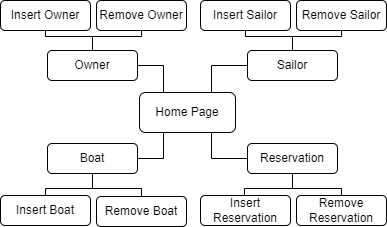

The diagram above was exported from draw.io. Its source (the exported page's mxGraphModel, read from the mxfile embedded in the PNG):
<mxGraphModel dx="577" dy="361" grid="1" gridSize="10" guides="1" tooltips="1" connect="1" arrows="1" fold="1" page="1" pageScale="1" pageWidth="827" pageHeight="1169" math="0" shadow="0">
  <root>
    <mxCell id="0" />
    <mxCell id="1" parent="0" />
    <mxCell id="EdL-5PhBz-1o5mwIWL26-3" value="Home Page" style="rounded=1;whiteSpace=wrap;html=1;" vertex="1" parent="1">
      <mxGeometry x="372" y="184" width="96" height="40" as="geometry" />
    </mxCell>
    <mxCell id="EdL-5PhBz-1o5mwIWL26-11" value="" style="edgeStyle=orthogonalEdgeStyle;rounded=0;orthogonalLoop=1;jettySize=auto;html=1;endArrow=none;endFill=0;entryX=0.25;entryY=1;entryDx=0;entryDy=0;" edge="1" parent="1" source="EdL-5PhBz-1o5mwIWL26-4" target="EdL-5PhBz-1o5mwIWL26-3">
      <mxGeometry relative="1" as="geometry">
        <mxPoint x="400" y="220" as="targetPoint" />
      </mxGeometry>
    </mxCell>
    <mxCell id="EdL-5PhBz-1o5mwIWL26-15" value="" style="edgeStyle=orthogonalEdgeStyle;rounded=0;orthogonalLoop=1;jettySize=auto;html=1;endArrow=none;endFill=0;entryX=0.5;entryY=0;entryDx=0;entryDy=0;" edge="1" parent="1" source="EdL-5PhBz-1o5mwIWL26-4" target="EdL-5PhBz-1o5mwIWL26-13">
      <mxGeometry relative="1" as="geometry">
        <Array as="points">
          <mxPoint x="325" y="280" />
          <mxPoint x="278" y="280" />
        </Array>
      </mxGeometry>
    </mxCell>
    <mxCell id="EdL-5PhBz-1o5mwIWL26-16" value="" style="edgeStyle=orthogonalEdgeStyle;rounded=0;orthogonalLoop=1;jettySize=auto;html=1;endArrow=none;endFill=0;" edge="1" parent="1" source="EdL-5PhBz-1o5mwIWL26-4" target="EdL-5PhBz-1o5mwIWL26-14">
      <mxGeometry relative="1" as="geometry">
        <Array as="points">
          <mxPoint x="325" y="280" />
          <mxPoint x="374" y="280" />
        </Array>
      </mxGeometry>
    </mxCell>
    <mxCell id="EdL-5PhBz-1o5mwIWL26-4" value="Boat" style="rounded=1;whiteSpace=wrap;html=1;" vertex="1" parent="1">
      <mxGeometry x="280" y="235" width="90" height="30" as="geometry" />
    </mxCell>
    <mxCell id="EdL-5PhBz-1o5mwIWL26-9" value="" style="edgeStyle=orthogonalEdgeStyle;rounded=0;orthogonalLoop=1;jettySize=auto;html=1;entryX=0.25;entryY=0;entryDx=0;entryDy=0;endArrow=none;endFill=0;" edge="1" parent="1" source="EdL-5PhBz-1o5mwIWL26-5" target="EdL-5PhBz-1o5mwIWL26-3">
      <mxGeometry relative="1" as="geometry" />
    </mxCell>
    <mxCell id="EdL-5PhBz-1o5mwIWL26-27" value="" style="edgeStyle=orthogonalEdgeStyle;rounded=0;orthogonalLoop=1;jettySize=auto;html=1;endArrow=none;endFill=0;exitX=0.5;exitY=0;exitDx=0;exitDy=0;" edge="1" parent="1" source="EdL-5PhBz-1o5mwIWL26-5" target="EdL-5PhBz-1o5mwIWL26-24">
      <mxGeometry relative="1" as="geometry">
        <mxPoint x="325" y="128" as="sourcePoint" />
        <Array as="points">
          <mxPoint x="325" y="128" />
          <mxPoint x="374" y="128" />
        </Array>
      </mxGeometry>
    </mxCell>
    <mxCell id="EdL-5PhBz-1o5mwIWL26-5" value="Owner" style="rounded=1;whiteSpace=wrap;html=1;" vertex="1" parent="1">
      <mxGeometry x="280" y="142" width="90" height="30" as="geometry" />
    </mxCell>
    <mxCell id="EdL-5PhBz-1o5mwIWL26-10" value="" style="edgeStyle=orthogonalEdgeStyle;rounded=0;orthogonalLoop=1;jettySize=auto;html=1;endArrow=none;endFill=0;entryX=0.75;entryY=0;entryDx=0;entryDy=0;exitX=0;exitY=0.5;exitDx=0;exitDy=0;" edge="1" parent="1" source="EdL-5PhBz-1o5mwIWL26-31" target="EdL-5PhBz-1o5mwIWL26-3">
      <mxGeometry relative="1" as="geometry">
        <mxPoint x="480" y="149" as="sourcePoint" />
        <mxPoint x="440" y="180" as="targetPoint" />
      </mxGeometry>
    </mxCell>
    <mxCell id="EdL-5PhBz-1o5mwIWL26-12" value="" style="edgeStyle=orthogonalEdgeStyle;rounded=0;orthogonalLoop=1;jettySize=auto;html=1;endArrow=none;endFill=0;entryX=0.75;entryY=1;entryDx=0;entryDy=0;" edge="1" parent="1" source="EdL-5PhBz-1o5mwIWL26-8" target="EdL-5PhBz-1o5mwIWL26-3">
      <mxGeometry relative="1" as="geometry">
        <mxPoint x="440" y="230" as="targetPoint" />
      </mxGeometry>
    </mxCell>
    <mxCell id="EdL-5PhBz-1o5mwIWL26-19" value="" style="edgeStyle=orthogonalEdgeStyle;rounded=0;orthogonalLoop=1;jettySize=auto;html=1;endArrow=none;endFill=0;" edge="1" parent="1" source="EdL-5PhBz-1o5mwIWL26-8" target="EdL-5PhBz-1o5mwIWL26-18">
      <mxGeometry relative="1" as="geometry">
        <Array as="points">
          <mxPoint x="525" y="280" />
          <mxPoint x="574" y="280" />
        </Array>
      </mxGeometry>
    </mxCell>
    <mxCell id="EdL-5PhBz-1o5mwIWL26-20" value="" style="edgeStyle=orthogonalEdgeStyle;rounded=0;orthogonalLoop=1;jettySize=auto;html=1;endArrow=none;endFill=0;exitX=0.5;exitY=1;exitDx=0;exitDy=0;entryX=0.5;entryY=0;entryDx=0;entryDy=0;" edge="1" parent="1" target="EdL-5PhBz-1o5mwIWL26-17">
      <mxGeometry relative="1" as="geometry">
        <mxPoint x="525" y="271" as="sourcePoint" />
        <mxPoint x="480" y="279" as="targetPoint" />
        <Array as="points">
          <mxPoint x="525" y="280" />
          <mxPoint x="477" y="280" />
          <mxPoint x="477" y="289" />
        </Array>
      </mxGeometry>
    </mxCell>
    <mxCell id="EdL-5PhBz-1o5mwIWL26-8" value="Reservation" style="rounded=1;whiteSpace=wrap;html=1;" vertex="1" parent="1">
      <mxGeometry x="480" y="235" width="90" height="30" as="geometry" />
    </mxCell>
    <mxCell id="EdL-5PhBz-1o5mwIWL26-13" value="Insert Boat" style="rounded=1;whiteSpace=wrap;html=1;" vertex="1" parent="1">
      <mxGeometry x="233" y="287" width="90" height="30" as="geometry" />
    </mxCell>
    <mxCell id="EdL-5PhBz-1o5mwIWL26-14" value="Remove Boat" style="rounded=1;whiteSpace=wrap;html=1;" vertex="1" parent="1">
      <mxGeometry x="329" y="288" width="90" height="30" as="geometry" />
    </mxCell>
    <mxCell id="EdL-5PhBz-1o5mwIWL26-17" value="Insert Reservation" style="rounded=1;whiteSpace=wrap;html=1;" vertex="1" parent="1">
      <mxGeometry x="433" y="287" width="90" height="30" as="geometry" />
    </mxCell>
    <mxCell id="EdL-5PhBz-1o5mwIWL26-18" value="Remove Reservation" style="rounded=1;whiteSpace=wrap;html=1;" vertex="1" parent="1">
      <mxGeometry x="529" y="287" width="90" height="30" as="geometry" />
    </mxCell>
    <mxCell id="EdL-5PhBz-1o5mwIWL26-29" value="" style="edgeStyle=orthogonalEdgeStyle;rounded=0;orthogonalLoop=1;jettySize=auto;html=1;endArrow=none;endFill=0;exitX=0.5;exitY=1;exitDx=0;exitDy=0;entryX=0.5;entryY=0;entryDx=0;entryDy=0;" edge="1" parent="1" source="EdL-5PhBz-1o5mwIWL26-23" target="EdL-5PhBz-1o5mwIWL26-5">
      <mxGeometry relative="1" as="geometry">
        <mxPoint x="300" y="128" as="sourcePoint" />
        <mxPoint x="320" y="128" as="targetPoint" />
        <Array as="points">
          <mxPoint x="278" y="128" />
          <mxPoint x="325" y="128" />
        </Array>
      </mxGeometry>
    </mxCell>
    <mxCell id="EdL-5PhBz-1o5mwIWL26-23" value="Insert Owner" style="rounded=1;whiteSpace=wrap;html=1;" vertex="1" parent="1">
      <mxGeometry x="233" y="92" width="90" height="30" as="geometry" />
    </mxCell>
    <mxCell id="EdL-5PhBz-1o5mwIWL26-24" value="Remove Owner" style="rounded=1;whiteSpace=wrap;html=1;" vertex="1" parent="1">
      <mxGeometry x="329" y="92" width="90" height="30" as="geometry" />
    </mxCell>
    <mxCell id="EdL-5PhBz-1o5mwIWL26-30" value="" style="edgeStyle=orthogonalEdgeStyle;rounded=0;orthogonalLoop=1;jettySize=auto;html=1;endArrow=none;endFill=0;exitX=0.5;exitY=0;exitDx=0;exitDy=0;" edge="1" parent="1" source="EdL-5PhBz-1o5mwIWL26-31" target="EdL-5PhBz-1o5mwIWL26-34">
      <mxGeometry relative="1" as="geometry">
        <mxPoint x="525" y="128" as="sourcePoint" />
        <Array as="points">
          <mxPoint x="525" y="128" />
          <mxPoint x="574" y="128" />
        </Array>
      </mxGeometry>
    </mxCell>
    <mxCell id="EdL-5PhBz-1o5mwIWL26-31" value="Sailor" style="rounded=1;whiteSpace=wrap;html=1;" vertex="1" parent="1">
      <mxGeometry x="480" y="142" width="90" height="30" as="geometry" />
    </mxCell>
    <mxCell id="EdL-5PhBz-1o5mwIWL26-32" value="" style="edgeStyle=orthogonalEdgeStyle;rounded=0;orthogonalLoop=1;jettySize=auto;html=1;endArrow=none;endFill=0;exitX=0.5;exitY=1;exitDx=0;exitDy=0;entryX=0.5;entryY=0;entryDx=0;entryDy=0;" edge="1" parent="1" source="EdL-5PhBz-1o5mwIWL26-33" target="EdL-5PhBz-1o5mwIWL26-31">
      <mxGeometry relative="1" as="geometry">
        <mxPoint x="500" y="128" as="sourcePoint" />
        <mxPoint x="520" y="128" as="targetPoint" />
        <Array as="points">
          <mxPoint x="478" y="128" />
          <mxPoint x="525" y="128" />
        </Array>
      </mxGeometry>
    </mxCell>
    <mxCell id="EdL-5PhBz-1o5mwIWL26-33" value="Insert Sailor" style="rounded=1;whiteSpace=wrap;html=1;" vertex="1" parent="1">
      <mxGeometry x="433" y="92" width="90" height="30" as="geometry" />
    </mxCell>
    <mxCell id="EdL-5PhBz-1o5mwIWL26-34" value="Remove Sailor" style="rounded=1;whiteSpace=wrap;html=1;" vertex="1" parent="1">
      <mxGeometry x="529" y="92" width="90" height="30" as="geometry" />
    </mxCell>
  </root>
</mxGraphModel>